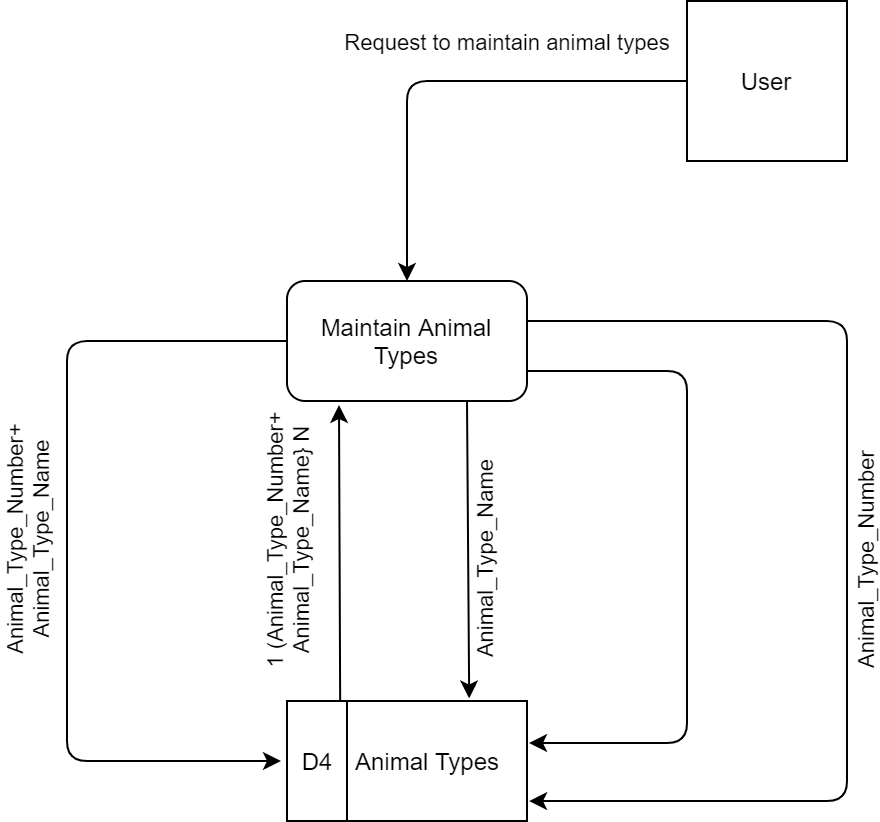

The diagram above was exported from draw.io. Its source (the exported page's mxGraphModel, read from the mxfile embedded in the PNG):
<mxGraphModel dx="1178" dy="609" grid="1" gridSize="10" guides="1" tooltips="1" connect="1" arrows="1" fold="1" page="1" pageScale="1" pageWidth="1100" pageHeight="850" math="0" shadow="0">
  <root>
    <mxCell id="0" />
    <mxCell id="1" parent="0" />
    <mxCell id="MnP6n1WKZgG0fAyIsjtX-11" value="User" style="whiteSpace=wrap;html=1;aspect=fixed;" parent="1" vertex="1">
      <mxGeometry x="560" y="160" width="80" height="80" as="geometry" />
    </mxCell>
    <mxCell id="MnP6n1WKZgG0fAyIsjtX-12" value="Maintain Animal Types" style="rounded=1;whiteSpace=wrap;html=1;" parent="1" vertex="1">
      <mxGeometry x="360" y="300" width="120" height="60" as="geometry" />
    </mxCell>
    <mxCell id="MnP6n1WKZgG0fAyIsjtX-13" value="Animal Types" style="verticalLabelPosition=middle;verticalAlign=middle;html=1;shape=mxgraph.basic.rect;fillColor2=none;strokeWidth=1;size=20;indent=5;labelPosition=center;align=center;" parent="1" vertex="1">
      <mxGeometry x="380" y="510" width="100" height="60" as="geometry" />
    </mxCell>
    <mxCell id="MnP6n1WKZgG0fAyIsjtX-14" value="D4" style="verticalLabelPosition=middle;verticalAlign=middle;html=1;shape=mxgraph.basic.rect;fillColor2=none;strokeWidth=1;size=20;indent=5;labelPosition=center;align=center;" parent="1" vertex="1">
      <mxGeometry x="360" y="510" width="30" height="60" as="geometry" />
    </mxCell>
    <mxCell id="MnP6n1WKZgG0fAyIsjtX-15" value="Request to maintain animal types" style="edgeStyle=segmentEdgeStyle;endArrow=classic;html=1;exitX=0;exitY=0.5;exitDx=0;exitDy=0;entryX=0.5;entryY=0;entryDx=0;entryDy=0;labelPosition=center;verticalLabelPosition=top;align=center;verticalAlign=bottom;" parent="1" source="MnP6n1WKZgG0fAyIsjtX-11" target="MnP6n1WKZgG0fAyIsjtX-12" edge="1">
      <mxGeometry x="-0.2499" y="-10" width="50" height="50" relative="1" as="geometry">
        <mxPoint x="280" y="260" as="sourcePoint" />
        <mxPoint x="330" y="210" as="targetPoint" />
        <mxPoint as="offset" />
      </mxGeometry>
    </mxCell>
    <mxCell id="MnP6n1WKZgG0fAyIsjtX-16" value="1 (Animal_Type_Number+&lt;br&gt;Animal_Type_Name} N" style="endArrow=classic;html=1;horizontal=0;exitX=0.886;exitY=0.007;exitDx=0;exitDy=0;exitPerimeter=0;" parent="1" source="MnP6n1WKZgG0fAyIsjtX-14" edge="1">
      <mxGeometry x="0.0851" y="26" width="50" height="50" relative="1" as="geometry">
        <mxPoint x="420" y="510" as="sourcePoint" />
        <mxPoint x="386" y="362" as="targetPoint" />
        <mxPoint as="offset" />
      </mxGeometry>
    </mxCell>
    <mxCell id="MnP6n1WKZgG0fAyIsjtX-17" value="Animal_Type_Number+&lt;br&gt;Animal_Type_Name" style="edgeStyle=segmentEdgeStyle;endArrow=classic;html=1;exitX=0;exitY=0.5;exitDx=0;exitDy=0;labelPosition=center;verticalLabelPosition=middle;align=center;verticalAlign=middle;horizontal=0;" parent="1" source="MnP6n1WKZgG0fAyIsjtX-12" edge="1">
      <mxGeometry x="-0.0165" y="-20" width="50" height="50" relative="1" as="geometry">
        <mxPoint x="180" y="450" as="sourcePoint" />
        <mxPoint x="357" y="540" as="targetPoint" />
        <Array as="points">
          <mxPoint x="250" y="330" />
          <mxPoint x="250" y="540" />
        </Array>
        <mxPoint as="offset" />
      </mxGeometry>
    </mxCell>
    <mxCell id="MnP6n1WKZgG0fAyIsjtX-18" value="" style="edgeStyle=segmentEdgeStyle;endArrow=classic;html=1;exitX=1;exitY=0.75;exitDx=0;exitDy=0;entryX=1.01;entryY=0.35;entryDx=0;entryDy=0;entryPerimeter=0;" parent="1" source="MnP6n1WKZgG0fAyIsjtX-12" target="MnP6n1WKZgG0fAyIsjtX-13" edge="1">
      <mxGeometry width="50" height="50" relative="1" as="geometry">
        <mxPoint x="510" y="460" as="sourcePoint" />
        <mxPoint x="560" y="410" as="targetPoint" />
        <Array as="points">
          <mxPoint x="560" y="345" />
          <mxPoint x="560" y="531" />
        </Array>
      </mxGeometry>
    </mxCell>
    <mxCell id="MnP6n1WKZgG0fAyIsjtX-19" value="Animal_Type_Number" style="edgeStyle=segmentEdgeStyle;endArrow=classic;html=1;exitX=1;exitY=0.75;exitDx=0;exitDy=0;horizontal=0;" parent="1" edge="1">
      <mxGeometry x="0.0017" y="10" width="50" height="50" relative="1" as="geometry">
        <mxPoint x="480" y="320" as="sourcePoint" />
        <mxPoint x="481" y="560" as="targetPoint" />
        <Array as="points">
          <mxPoint x="640" y="320" />
          <mxPoint x="640" y="560" />
          <mxPoint x="481" y="560" />
        </Array>
        <mxPoint as="offset" />
      </mxGeometry>
    </mxCell>
    <mxCell id="MnP6n1WKZgG0fAyIsjtX-20" value="Animal_Type_Name" style="endArrow=classic;html=1;exitX=0.75;exitY=1;exitDx=0;exitDy=0;entryX=0.711;entryY=-0.021;entryDx=0;entryDy=0;entryPerimeter=0;horizontal=0;" parent="1" source="MnP6n1WKZgG0fAyIsjtX-12" target="MnP6n1WKZgG0fAyIsjtX-13" edge="1">
      <mxGeometry x="0.0766" y="9" width="50" height="50" relative="1" as="geometry">
        <mxPoint x="440" y="460" as="sourcePoint" />
        <mxPoint x="490" y="410" as="targetPoint" />
        <mxPoint as="offset" />
      </mxGeometry>
    </mxCell>
  </root>
</mxGraphModel>